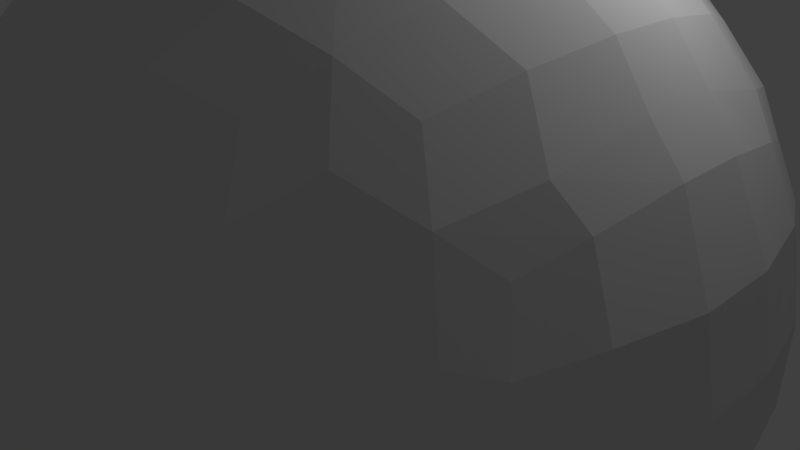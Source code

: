 # Source: playground.blend  (saved by Blender 2.79.0; exported with 4.5.12 LTS)
import bpy
from mathutils import Matrix  # noqa: F401  (used for matrix-valued properties, if any)

bpy.ops.wm.read_factory_settings(use_empty=True)
scene = bpy.context.scene
scene.name = 'Scene'

# ---- collections
col_collection_1 = bpy.data.collections.new('Collection 1'); scene.collection.children.link(col_collection_1)

# ---- world
world_world = bpy.data.worlds.new('World'); scene.world = world_world
world_world.color = (0.05088, 0.05088, 0.05088)
world_world.use_sun_shadow = False
world_world.sun_shadow_jitter_overblur = 0.0
world_world.cycles.sampling_method = 'MANUAL'

# ---- cameras
cam_camera = bpy.data.cameras.new('Camera')
cam_camera.clip_end = 100.0
cam_camera.lens = 35.0
cam_camera.sensor_width = 32.0
cam_camera.sensor_height = 18.0
cam_camera.ortho_scale = 7.314
cam_camera.dof.focus_distance = 0.0
cam_camera.dof.aperture_fstop = 128.0

# ---- lights
light_lamp = bpy.data.lights.new('Lamp', 'POINT')
light_lamp.transmission_factor = 0.0
light_lamp.cutoff_distance = 30.0
light_lamp.energy = 100.0
light_lamp.shadow_buffer_clip_start = 1.001
light_lamp.shadow_soft_size = 0.1
light_lamp.shadow_maximum_resolution = 0.006
light_lamp.use_absolute_resolution = True

# ---- meshes
me_sdf = bpy.data.meshes.new('SDF')
me_sdf.from_pydata([(-4.0, -2.113, -2.113), (-4.222, -2.333, -1.437), (-4.36, -2.512, -0.4229), (-4.36, -2.512, 0.4229), (-4.222, -2.333, 1.437), (-4.0, -2.113, 2.113), (-4.222, -1.437, -2.333), (-4.565, -1.533, -1.533), (-4.791, -1.517, -0.5072), (-4.791, -1.517, 0.5072), (-4.565, -1.533, 1.533), (-4.222, -1.437, 2.333), (-4.36, -0.4229, -2.512), (-4.791, -0.5072, -1.517), (-5.0, -0.5068, -0.5068), (-5.0, -0.5068, 0.5068), (-4.791, -0.5072, 1.517), (-4.36, -0.4229, 2.512), (-4.36, 0.4229, -2.512), (-4.791, 0.5072, -1.517), (-5.0, 0.5068, -0.5068), (-5.0, 0.5068, 0.5068), (-4.791, 0.5072, 1.517), (-4.36, 0.4229, 2.512), (-4.222, 1.437, -2.333), (-4.565, 1.533, -1.533), (-4.791, 1.517, -0.5072), (-4.791, 1.517, 0.5072), (-4.565, 1.533, 1.533), (-4.222, 1.437, 2.333), (-4.0, 2.113, -2.113), (-4.222, 2.333, -1.437), (-4.36, 2.512, -0.4229), (-4.36, 2.512, 0.4229), (-4.222, 2.333, 1.437), (-4.0, 2.113, 2.113), (-3.168, -3.168, -2.226), (-3.434, -3.434, -1.369), (-3.571, -3.571, -0.4256), (-3.571, -3.571, 0.4256), (-3.434, -3.434, 1.369), (-3.168, -3.168, 2.226), (-3.168, -2.226, -3.168), (-3.577, -2.51, -2.51), (-3.901, -2.745, -1.601), (-4.0, -3.0, -0.4724), (-4.0, -3.0, 0.4724), (-3.901, -2.745, 1.601), (-3.577, -2.51, 2.51), (-3.168, -2.226, 3.168), (-3.434, -1.369, -3.434), (-3.901, -1.601, -2.745), (-3.901, -1.601, 2.745), (-3.434, -1.369, 3.434), (-3.571, -0.4256, -3.571), (-4.0, -0.4724, -3.0), (-4.0, -0.4724, 3.0), (-3.571, -0.4256, 3.571), (-3.571, 0.4256, -3.571), (-4.0, 0.4724, -3.0), (-4.0, 0.4724, 3.0), (-3.571, 0.4256, 3.571), (-3.434, 1.369, -3.434), (-3.901, 1.601, -2.745), (-3.901, 1.601, 2.745), (-3.434, 1.369, 3.434), (-3.168, 2.226, -3.168), (-3.577, 2.51, -2.51), (-3.901, 2.745, -1.601), (-4.0, 3.0, -0.4724), (-4.0, 3.0, 0.4724), (-3.901, 2.745, 1.601), (-3.577, 2.51, 2.51), (-3.168, 2.226, 3.168), (-3.168, 3.168, -2.226), (-3.434, 3.434, -1.369), (-3.571, 3.571, -0.4256), (-3.571, 3.571, 0.4256), (-3.434, 3.434, 1.369), (-3.168, 3.168, 2.226), (-2.113, -4.0, -2.113), (-2.333, -4.222, -1.437), (-2.512, -4.36, -0.4229), (-2.512, -4.36, 0.4229), (-2.333, -4.222, 1.437), (-2.113, -4.0, 2.113), (-2.226, -3.168, -3.168), (-2.51, -3.577, -2.51), (-2.745, -3.901, -1.601), (-3.0, -4.0, -0.4724), (-3.0, -4.0, 0.4724), (-2.745, -3.901, 1.601), (-2.51, -3.577, 2.51), (-2.226, -3.168, 3.168), (-2.113, -2.113, -4.0), (-2.51, -2.51, -3.577), (-2.882, -2.882, -2.882), (-2.882, -2.882, 2.882), (-2.51, -2.51, 3.577), (-2.113, -2.113, 4.0), (-2.333, -1.437, -4.222), (-2.745, -1.601, -3.901), (-2.745, -1.601, 3.901), (-2.333, -1.437, 4.222), (-2.512, -0.4229, -4.36), (-3.0, -0.4724, -4.0), (-3.0, -0.4724, 4.0), (-2.512, -0.4229, 4.36), (-2.512, 0.4229, -4.36), (-3.0, 0.4724, -4.0), (-3.0, 0.4724, 4.0), (-2.512, 0.4229, 4.36), (-2.333, 1.437, -4.222), (-2.745, 1.601, -3.901), (-2.745, 1.601, 3.901), (-2.333, 1.437, 4.222), (-2.113, 2.113, -4.0), (-2.51, 2.51, -3.577), (-2.882, 2.882, -2.882), (-2.882, 2.882, 2.882), (-2.51, 2.51, 3.577), (-2.113, 2.113, 4.0), (-2.226, 3.168, -3.168), (-2.51, 3.577, -2.51), (-2.745, 3.901, -1.601), (-3.0, 4.0, -0.4724), (-3.0, 4.0, 0.4724), (-2.745, 3.901, 1.601), (-2.51, 3.577, 2.51), (-2.226, 3.168, 3.168), (-2.113, 4.0, -2.113), (-2.333, 4.222, -1.437), (-2.512, 4.36, -0.4229), (-2.512, 4.36, 0.4229), (-2.333, 4.222, 1.437), (-2.113, 4.0, 2.113), (-1.437, -4.222, -2.333), (-1.533, -4.565, -1.533), (-1.517, -4.791, -0.5072), (-1.517, -4.791, 0.5072), (-1.533, -4.565, 1.533), (-1.437, -4.222, 2.333), (-1.369, -3.434, -3.434), (-1.601, -3.901, -2.745), (-1.601, -3.901, 2.745), (-1.369, -3.434, 3.434), (-1.437, -2.333, -4.222), (-1.601, -2.745, -3.901), (-1.601, -2.745, 3.901), (-1.437, -2.333, 4.222), (-1.533, -1.533, -4.565), (-1.533, -1.533, 4.565), (-1.517, -0.5072, -4.791), (-1.517, -0.5072, 4.791), (-1.517, 0.5072, -4.791), (-1.517, 0.5072, 4.791), (-1.533, 1.533, -4.565), (-1.533, 1.533, 4.565), (-1.437, 2.333, -4.222), (-1.601, 2.745, -3.901), (-1.601, 2.745, 3.901), (-1.437, 2.333, 4.222), (-1.369, 3.434, -3.434), (-1.601, 3.901, -2.745), (-1.601, 3.901, 2.745), (-1.369, 3.434, 3.434), (-1.437, 4.222, -2.333), (-1.533, 4.565, -1.533), (-1.517, 4.791, -0.5072), (-1.517, 4.791, 0.5072), (-1.533, 4.565, 1.533), (-1.437, 4.222, 2.333), (-0.4229, -4.36, -2.512), (-0.5072, -4.791, -1.517), (-0.5068, -5.0, -0.5068), (-0.5068, -5.0, 0.5068), (-0.5072, -4.791, 1.517), (-0.4229, -4.36, 2.512), (-0.4256, -3.571, -3.571), (-0.4724, -4.0, -3.0), (-0.4724, -4.0, 3.0), (-0.4256, -3.571, 3.571), (-0.4229, -2.512, -4.36), (-0.4724, -3.0, -4.0), (-0.4724, -3.0, 4.0), (-0.4229, -2.512, 4.36), (-0.5072, -1.517, -4.791), (-0.5072, -1.517, 4.791), (-0.5068, -0.5068, -5.0), (-0.5068, -0.5068, 5.0), (-0.5068, 0.5068, -5.0), (-0.5068, 0.5068, 5.0), (-0.5072, 1.517, -4.791), (-0.5072, 1.517, 4.791), (-0.4229, 2.512, -4.36), (-0.4724, 3.0, -4.0), (-0.4724, 3.0, 4.0), (-0.4229, 2.512, 4.36), (-0.4256, 3.571, -3.571), (-0.4724, 4.0, -3.0), (-0.4724, 4.0, 3.0), (-0.4256, 3.571, 3.571), (-0.4229, 4.36, -2.512), (-0.5072, 4.791, -1.517), (-0.5068, 5.0, -0.5068), (-0.5068, 5.0, 0.5068), (-0.5072, 4.791, 1.517), (-0.4229, 4.36, 2.512), (0.4229, -4.36, -2.512), (0.5072, -4.791, -1.517), (0.5068, -5.0, -0.5068), (0.5068, -5.0, 0.5068), (0.5072, -4.791, 1.517), (0.4229, -4.36, 2.512), (0.4256, -3.571, -3.571), (0.4724, -4.0, -3.0), (0.4724, -4.0, 3.0), (0.4256, -3.571, 3.571), (0.4229, -2.512, -4.36), (0.4724, -3.0, -4.0), (0.4724, -3.0, 4.0), (0.4229, -2.512, 4.36), (0.5072, -1.517, -4.791), (0.5072, -1.517, 4.791), (0.5068, -0.5068, -5.0), (0.5068, -0.5068, 5.0), (0.5068, 0.5068, -5.0), (0.5068, 0.5068, 5.0), (0.5072, 1.517, -4.791), (0.5072, 1.517, 4.791), (0.4229, 2.512, -4.36), (0.4724, 3.0, -4.0), (0.4724, 3.0, 4.0), (0.4229, 2.512, 4.36), (0.4256, 3.571, -3.571), (0.4724, 4.0, -3.0), (0.4724, 4.0, 3.0), (0.4256, 3.571, 3.571), (0.4229, 4.36, -2.512), (0.5072, 4.791, -1.517), (0.5068, 5.0, -0.5068), (0.5068, 5.0, 0.5068), (0.5072, 4.791, 1.517), (0.4229, 4.36, 2.512), (1.437, -4.222, -2.333), (1.533, -4.565, -1.533), (1.517, -4.791, -0.5072), (1.517, -4.791, 0.5072), (1.533, -4.565, 1.533), (1.437, -4.222, 2.333), (1.369, -3.434, -3.434), (1.601, -3.901, -2.745), (1.601, -3.901, 2.745), (1.369, -3.434, 3.434), (1.437, -2.333, -4.222), (1.601, -2.745, -3.901), (1.601, -2.745, 3.901), (1.437, -2.333, 4.222), (1.533, -1.533, -4.565), (1.533, -1.533, 4.565), (1.517, -0.5072, -4.791), (1.517, -0.5072, 4.791), (1.517, 0.5072, -4.791), (1.517, 0.5072, 4.791), (1.533, 1.533, -4.565), (1.533, 1.533, 4.565), (1.437, 2.333, -4.222), (1.601, 2.745, -3.901), (1.601, 2.745, 3.901), (1.437, 2.333, 4.222), (1.369, 3.434, -3.434), (1.601, 3.901, -2.745), (1.601, 3.901, 2.745), (1.369, 3.434, 3.434), (1.437, 4.222, -2.333), (1.533, 4.565, -1.533), (1.517, 4.791, -0.5072), (1.517, 4.791, 0.5072), (1.533, 4.565, 1.533), (1.437, 4.222, 2.333), (2.113, -4.0, -2.113), (2.333, -4.222, -1.437), (2.512, -4.36, -0.4229), (2.512, -4.36, 0.4229), (2.333, -4.222, 1.437), (2.113, -4.0, 2.113), (2.226, -3.168, -3.168), (2.51, -3.577, -2.51), (2.745, -3.901, -1.601), (3.0, -4.0, -0.4724), (3.0, -4.0, 0.4724), (2.745, -3.901, 1.601), (2.51, -3.577, 2.51), (2.226, -3.168, 3.168), (2.113, -2.113, -4.0), (2.51, -2.51, -3.577), (2.882, -2.882, -2.882), (2.882, -2.882, 2.882), (2.51, -2.51, 3.577), (2.113, -2.113, 4.0), (2.333, -1.437, -4.222), (2.745, -1.601, -3.901), (2.745, -1.601, 3.901), (2.333, -1.437, 4.222), (2.512, -0.4229, -4.36), (3.0, -0.4724, -4.0), (3.0, -0.4724, 4.0), (2.512, -0.4229, 4.36), (2.512, 0.4229, -4.36), (3.0, 0.4724, -4.0), (3.0, 0.4724, 4.0), (2.512, 0.4229, 4.36), (2.333, 1.437, -4.222), (2.745, 1.601, -3.901), (2.745, 1.601, 3.901), (2.333, 1.437, 4.222), (2.113, 2.113, -4.0), (2.51, 2.51, -3.577), (2.882, 2.882, -2.882), (2.882, 2.882, 2.882), (2.51, 2.51, 3.577), (2.113, 2.113, 4.0), (2.226, 3.168, -3.168), (2.51, 3.577, -2.51), (2.745, 3.901, -1.601), (3.0, 4.0, -0.4724), (3.0, 4.0, 0.4724), (2.745, 3.901, 1.601), (2.51, 3.577, 2.51), (2.226, 3.168, 3.168), (2.113, 4.0, -2.113), (2.333, 4.222, -1.437), (2.512, 4.36, -0.4229), (2.512, 4.36, 0.4229), (2.333, 4.222, 1.437), (2.113, 4.0, 2.113), (3.168, -3.168, -2.226), (3.434, -3.434, -1.369), (3.571, -3.571, -0.4256), (3.571, -3.571, 0.4256), (3.434, -3.434, 1.369), (3.168, -3.168, 2.226), (3.168, -2.226, -3.168), (3.577, -2.51, -2.51), (3.901, -2.745, -1.601), (4.0, -3.0, -0.4724), (4.0, -3.0, 0.4724), (3.901, -2.745, 1.601), (3.577, -2.51, 2.51), (3.168, -2.226, 3.168), (3.434, -1.369, -3.434), (3.901, -1.601, -2.745), (3.901, -1.601, 2.745), (3.434, -1.369, 3.434), (3.571, -0.4256, -3.571), (4.0, -0.4724, -3.0), (4.0, -0.4724, 3.0), (3.571, -0.4256, 3.571), (3.571, 0.4256, -3.571), (4.0, 0.4724, -3.0), (4.0, 0.4724, 3.0), (3.571, 0.4256, 3.571), (3.434, 1.369, -3.434), (3.901, 1.601, -2.745), (3.901, 1.601, 2.745), (3.434, 1.369, 3.434), (3.168, 2.226, -3.168), (3.577, 2.51, -2.51), (3.901, 2.745, -1.601), (4.0, 3.0, -0.4724), (4.0, 3.0, 0.4724), (3.901, 2.745, 1.601), (3.577, 2.51, 2.51), (3.168, 2.226, 3.168), (3.168, 3.168, -2.226), (3.434, 3.434, -1.369), (3.571, 3.571, -0.4256), (3.571, 3.571, 0.4256), (3.434, 3.434, 1.369), (3.168, 3.168, 2.226), (4.0, -2.113, -2.113), (4.222, -2.333, -1.437), (4.36, -2.512, -0.4229), (4.36, -2.512, 0.4229), (4.222, -2.333, 1.437), (4.0, -2.113, 2.113), (4.222, -1.437, -2.333), (4.565, -1.533, -1.533), (4.791, -1.517, -0.5072), (4.791, -1.517, 0.5072), (4.565, -1.533, 1.533), (4.222, -1.437, 2.333), (4.36, -0.4229, -2.512), (4.791, -0.5072, -1.517), (5.0, -0.5068, -0.5068), (5.0, -0.5068, 0.5068), (4.791, -0.5072, 1.517), (4.36, -0.4229, 2.512), (4.36, 0.4229, -2.512), (4.791, 0.5072, -1.517), (5.0, 0.5068, -0.5068), (5.0, 0.5068, 0.5068), (4.791, 0.5072, 1.517), (4.36, 0.4229, 2.512), (4.222, 1.437, -2.333), (4.565, 1.533, -1.533), (4.791, 1.517, -0.5072), (4.791, 1.517, 0.5072), (4.565, 1.533, 1.533), (4.222, 1.437, 2.333), (4.0, 2.113, -2.113), (4.222, 2.333, -1.437), (4.36, 2.512, -0.4229), (4.36, 2.512, 0.4229), (4.222, 2.333, 1.437), (4.0, 2.113, 2.113)], [], [(0, 1, 7, 6), (1, 2, 8, 7), (2, 3, 9, 8), (3, 4, 10, 9), (4, 5, 11, 10), (6, 7, 13, 12), (7, 8, 14, 13), (8, 9, 15, 14), (9, 10, 16, 15), (10, 11, 17, 16), (12, 13, 19, 18), (13, 14, 20, 19), (14, 15, 21, 20), (15, 16, 22, 21), (16, 17, 23, 22), (18, 19, 25, 24), (19, 20, 26, 25), (20, 21, 27, 26), (21, 22, 28, 27), (22, 23, 29, 28), (24, 25, 31, 30), (25, 26, 32, 31), (26, 27, 33, 32), (27, 28, 34, 33), (28, 29, 35, 34), (0, 43, 44, 1), (36, 37, 44, 43), (1, 44, 45, 2), (37, 38, 45, 44), (2, 45, 46, 3), (38, 39, 46, 45), (3, 46, 47, 4), (39, 40, 47, 46), (4, 47, 48, 5), (40, 41, 48, 47), (0, 6, 51, 43), (42, 43, 51, 50), (5, 48, 52, 11), (48, 49, 53, 52), (6, 12, 55, 51), (50, 51, 55, 54), (11, 52, 56, 17), (52, 53, 57, 56), (12, 18, 59, 55), (54, 55, 59, 58), (17, 56, 60, 23), (56, 57, 61, 60), (18, 24, 63, 59), (58, 59, 63, 62), (23, 60, 64, 29), (60, 61, 65, 64), (24, 30, 67, 63), (62, 63, 67, 66), (30, 31, 68, 67), (31, 32, 69, 68), (32, 33, 70, 69), (33, 34, 71, 70), (29, 64, 72, 35), (34, 35, 72, 71), (64, 65, 73, 72), (67, 68, 75, 74), (68, 69, 76, 75), (69, 70, 77, 76), (70, 71, 78, 77), (71, 72, 79, 78), (36, 87, 88, 37), (80, 81, 88, 87), (37, 88, 89, 38), (81, 82, 89, 88), (38, 89, 90, 39), (82, 83, 90, 89), (39, 90, 91, 40), (83, 84, 91, 90), (40, 91, 92, 41), (84, 85, 92, 91), (36, 43, 96, 87), (42, 95, 96, 43), (86, 87, 96, 95), (41, 92, 97, 48), (48, 97, 98, 49), (92, 93, 98, 97), (42, 50, 101, 95), (94, 95, 101, 100), (49, 98, 102, 53), (98, 99, 103, 102), (50, 54, 105, 101), (100, 101, 105, 104), (53, 102, 106, 57), (102, 103, 107, 106), (54, 58, 109, 105), (104, 105, 109, 108), (57, 106, 110, 61), (106, 107, 111, 110), (58, 62, 113, 109), (108, 109, 113, 112), (61, 110, 114, 65), (110, 111, 115, 114), (62, 66, 117, 113), (112, 113, 117, 116), (66, 67, 118, 117), (65, 114, 120, 73), (72, 73, 120, 119), (114, 115, 121, 120), (67, 74, 123, 118), (117, 118, 123, 122), (74, 75, 124, 123), (75, 76, 125, 124), (76, 77, 126, 125), (77, 78, 127, 126), (72, 119, 128, 79), (78, 79, 128, 127), (119, 120, 129, 128), (123, 124, 131, 130), (124, 125, 132, 131), (125, 126, 133, 132), (126, 127, 134, 133), (127, 128, 135, 134), (80, 136, 137, 81), (81, 137, 138, 82), (82, 138, 139, 83), (83, 139, 140, 84), (84, 140, 141, 85), (80, 87, 143, 136), (86, 142, 143, 87), (85, 141, 144, 92), (92, 144, 145, 93), (86, 95, 147, 142), (94, 146, 147, 95), (93, 145, 148, 98), (98, 148, 149, 99), (94, 100, 150, 146), (99, 149, 151, 103), (100, 104, 152, 150), (103, 151, 153, 107), (104, 108, 154, 152), (107, 153, 155, 111), (108, 112, 156, 154), (111, 155, 157, 115), (112, 116, 158, 156), (116, 117, 159, 158), (115, 157, 161, 121), (120, 121, 161, 160), (117, 122, 162, 159), (122, 123, 163, 162), (120, 160, 165, 129), (128, 129, 165, 164), (123, 130, 166, 163), (130, 131, 167, 166), (131, 132, 168, 167), (132, 133, 169, 168), (133, 134, 170, 169), (128, 164, 171, 135), (134, 135, 171, 170), (136, 172, 173, 137), (137, 173, 174, 138), (138, 174, 175, 139), (139, 175, 176, 140), (140, 176, 177, 141), (136, 143, 179, 172), (142, 178, 179, 143), (141, 177, 180, 144), (144, 180, 181, 145), (142, 147, 183, 178), (146, 182, 183, 147), (145, 181, 184, 148), (148, 184, 185, 149), (146, 150, 186, 182), (149, 185, 187, 151), (150, 152, 188, 186), (151, 187, 189, 153), (152, 154, 190, 188), (153, 189, 191, 155), (154, 156, 192, 190), (155, 191, 193, 157), (156, 158, 194, 192), (158, 159, 195, 194), (157, 193, 197, 161), (160, 161, 197, 196), (159, 162, 198, 195), (162, 163, 199, 198), (160, 196, 201, 165), (164, 165, 201, 200), (163, 166, 202, 199), (166, 167, 203, 202), (167, 168, 204, 203), (168, 169, 205, 204), (169, 170, 206, 205), (164, 200, 207, 171), (170, 171, 207, 206), (172, 208, 209, 173), (173, 209, 210, 174), (174, 210, 211, 175), (175, 211, 212, 176), (176, 212, 213, 177), (172, 179, 215, 208), (178, 214, 215, 179), (177, 213, 216, 180), (180, 216, 217, 181), (178, 183, 219, 214), (182, 218, 219, 183), (181, 217, 220, 184), (184, 220, 221, 185), (182, 186, 222, 218), (185, 221, 223, 187), (186, 188, 224, 222), (187, 223, 225, 189), (188, 190, 226, 224), (189, 225, 227, 191), (190, 192, 228, 226), (191, 227, 229, 193), (192, 194, 230, 228), (194, 195, 231, 230), (193, 229, 233, 197), (196, 197, 233, 232), (195, 198, 234, 231), (198, 199, 235, 234), (196, 232, 237, 201), (200, 201, 237, 236), (199, 202, 238, 235), (202, 203, 239, 238), (203, 204, 240, 239), (204, 205, 241, 240), (205, 206, 242, 241), (200, 236, 243, 207), (206, 207, 243, 242), (208, 244, 245, 209), (209, 245, 246, 210), (210, 246, 247, 211), (211, 247, 248, 212), (212, 248, 249, 213), (208, 215, 251, 244), (214, 250, 251, 215), (213, 249, 252, 216), (216, 252, 253, 217), (214, 219, 255, 250), (218, 254, 255, 219), (217, 253, 256, 220), (220, 256, 257, 221), (218, 222, 258, 254), (221, 257, 259, 223), (222, 224, 260, 258), (223, 259, 261, 225), (224, 226, 262, 260), (225, 261, 263, 227), (226, 228, 264, 262), (227, 263, 265, 229), (228, 230, 266, 264), (230, 231, 267, 266), (229, 265, 269, 233), (232, 233, 269, 268), (231, 234, 270, 267), (234, 235, 271, 270), (232, 268, 273, 237), (236, 237, 273, 272), (235, 238, 274, 271), (238, 239, 275, 274), (239, 240, 276, 275), (240, 241, 277, 276), (241, 242, 278, 277), (236, 272, 279, 243), (242, 243, 279, 278), (244, 280, 281, 245), (245, 281, 282, 246), (246, 282, 283, 247), (247, 283, 284, 248), (248, 284, 285, 249), (244, 251, 287, 280), (250, 286, 287, 251), (280, 287, 288, 281), (281, 288, 289, 282), (282, 289, 290, 283), (283, 290, 291, 284), (249, 285, 292, 252), (284, 291, 292, 285), (252, 292, 293, 253), (250, 255, 295, 286), (254, 294, 295, 255), (286, 295, 296, 287), (253, 293, 298, 256), (292, 297, 298, 293), (256, 298, 299, 257), (254, 258, 300, 294), (294, 300, 301, 295), (257, 299, 303, 259), (298, 302, 303, 299), (258, 260, 304, 300), (300, 304, 305, 301), (259, 303, 307, 261), (302, 306, 307, 303), (260, 262, 308, 304), (304, 308, 309, 305), (261, 307, 311, 263), (306, 310, 311, 307), (262, 264, 312, 308), (308, 312, 313, 309), (263, 311, 315, 265), (310, 314, 315, 311), (264, 266, 316, 312), (266, 267, 317, 316), (312, 316, 317, 313), (265, 315, 321, 269), (268, 269, 321, 320), (314, 320, 321, 315), (267, 270, 322, 317), (270, 271, 323, 322), (317, 322, 323, 318), (268, 320, 329, 273), (272, 273, 329, 328), (319, 328, 329, 320), (271, 274, 330, 323), (274, 275, 331, 330), (323, 330, 331, 324), (275, 276, 332, 331), (324, 331, 332, 325), (276, 277, 333, 332), (325, 332, 333, 326), (277, 278, 334, 333), (326, 333, 334, 327), (272, 328, 335, 279), (278, 279, 335, 334), (327, 334, 335, 328), (287, 336, 337, 288), (288, 337, 338, 289), (289, 338, 339, 290), (290, 339, 340, 291), (291, 340, 341, 292), (287, 296, 343, 336), (295, 342, 343, 296), (336, 343, 344, 337), (337, 344, 345, 338), (338, 345, 346, 339), (339, 346, 347, 340), (292, 341, 348, 297), (340, 347, 348, 341), (297, 348, 349, 298), (295, 301, 350, 342), (342, 350, 351, 343), (298, 349, 353, 302), (348, 352, 353, 349), (301, 305, 354, 350), (350, 354, 355, 351), (302, 353, 357, 306), (352, 356, 357, 353), (305, 309, 358, 354), (354, 358, 359, 355), (306, 357, 361, 310), (356, 360, 361, 357), (309, 313, 362, 358), (358, 362, 363, 359), (310, 361, 365, 314), (360, 364, 365, 361), (313, 317, 366, 362), (317, 318, 367, 366), (362, 366, 367, 363), (314, 365, 373, 320), (319, 320, 373, 372), (364, 372, 373, 365), (318, 323, 374, 367), (323, 324, 375, 374), (367, 374, 375, 368), (324, 325, 376, 375), (368, 375, 376, 369), (325, 326, 377, 376), (369, 376, 377, 370), (326, 327, 378, 377), (370, 377, 378, 371), (319, 372, 379, 328), (327, 328, 379, 378), (371, 378, 379, 372), (343, 380, 381, 344), (344, 381, 382, 345), (345, 382, 383, 346), (346, 383, 384, 347), (347, 384, 385, 348), (343, 351, 386, 380), (380, 386, 387, 381), (381, 387, 388, 382), (382, 388, 389, 383), (383, 389, 390, 384), (348, 385, 391, 352), (384, 390, 391, 385), (351, 355, 392, 386), (386, 392, 393, 387), (387, 393, 394, 388), (388, 394, 395, 389), (389, 395, 396, 390), (352, 391, 397, 356), (390, 396, 397, 391), (355, 359, 398, 392), (392, 398, 399, 393), (393, 399, 400, 394), (394, 400, 401, 395), (395, 401, 402, 396), (356, 397, 403, 360), (396, 402, 403, 397), (359, 363, 404, 398), (398, 404, 405, 399), (399, 405, 406, 400), (400, 406, 407, 401), (401, 407, 408, 402), (360, 403, 409, 364), (402, 408, 409, 403), (363, 367, 410, 404), (367, 368, 411, 410), (404, 410, 411, 405), (368, 369, 412, 411), (405, 411, 412, 406), (369, 370, 413, 412), (406, 412, 413, 407), (370, 371, 414, 413), (407, 413, 414, 408), (364, 409, 415, 372), (371, 372, 415, 414), (408, 414, 415, 409)])
me_sdf.use_remesh_preserve_volume = False
me_sdf.use_remesh_preserve_attributes = False
me_sdf.use_mirror_vertex_groups = False
me_sdf.update()

# ---- objects
ob_sdf = bpy.data.objects.new('SDF', me_sdf)
ob_lamp = bpy.data.objects.new('Lamp', light_lamp)
ob_camera = bpy.data.objects.new('Camera', cam_camera)

# ---- transforms, parenting, visibility, modifiers, constraints
ob_sdf.location = (0.0, 0.0, 0.0)
ob_sdf.lineart.crease_threshold = 0.0
ob_lamp.location = (4.076, 1.005, 5.904)
ob_lamp.rotation_euler = (0.6503, 0.05522, 1.866)
ob_lamp.lock_rotations_4d = False
ob_lamp.empty_display_type = 'ARROWS'
ob_lamp.color = (0.0, 0.0, 0.0, 0.0)
ob_lamp.lineart.crease_threshold = 0.0
ob_camera.location = (7.481, -6.508, 5.344)
ob_camera.rotation_euler = (1.109, 0.0, 0.8149)
ob_camera.lock_rotations_4d = False
ob_camera.empty_display_type = 'ARROWS'
ob_camera.color = (0.0, 0.0, 0.0, 0.0)
ob_camera.display_type = 'WIRE'
ob_camera.lineart.crease_threshold = 0.0

# ---- collection membership
col_collection_1.objects.link(ob_sdf)
col_collection_1.objects.link(ob_lamp)
col_collection_1.objects.link(ob_camera)

# ---- scene / render settings (as saved in the file)
scene.camera = ob_camera
scene.frame_start = 1; scene.frame_end = 250; scene.frame_set(1)
scene.render.engine = 'BLENDER_EEVEE_NEXT'
scene.render.resolution_percentage = 50
scene.render.dither_intensity = 0.0
scene.cycles.use_denoising = False
scene.cycles.samples = 128
scene.cycles.sampling_pattern = 'TABULATED_SOBOL'
scene.cycles.use_adaptive_sampling = False
scene.cycles.use_light_tree = False
scene.cycles.blur_glossy = 0.0
scene.cycles.sample_clamp_indirect = 0.0
scene.view_settings.view_transform = 'Standard'
bpy.context.view_layer.update()

